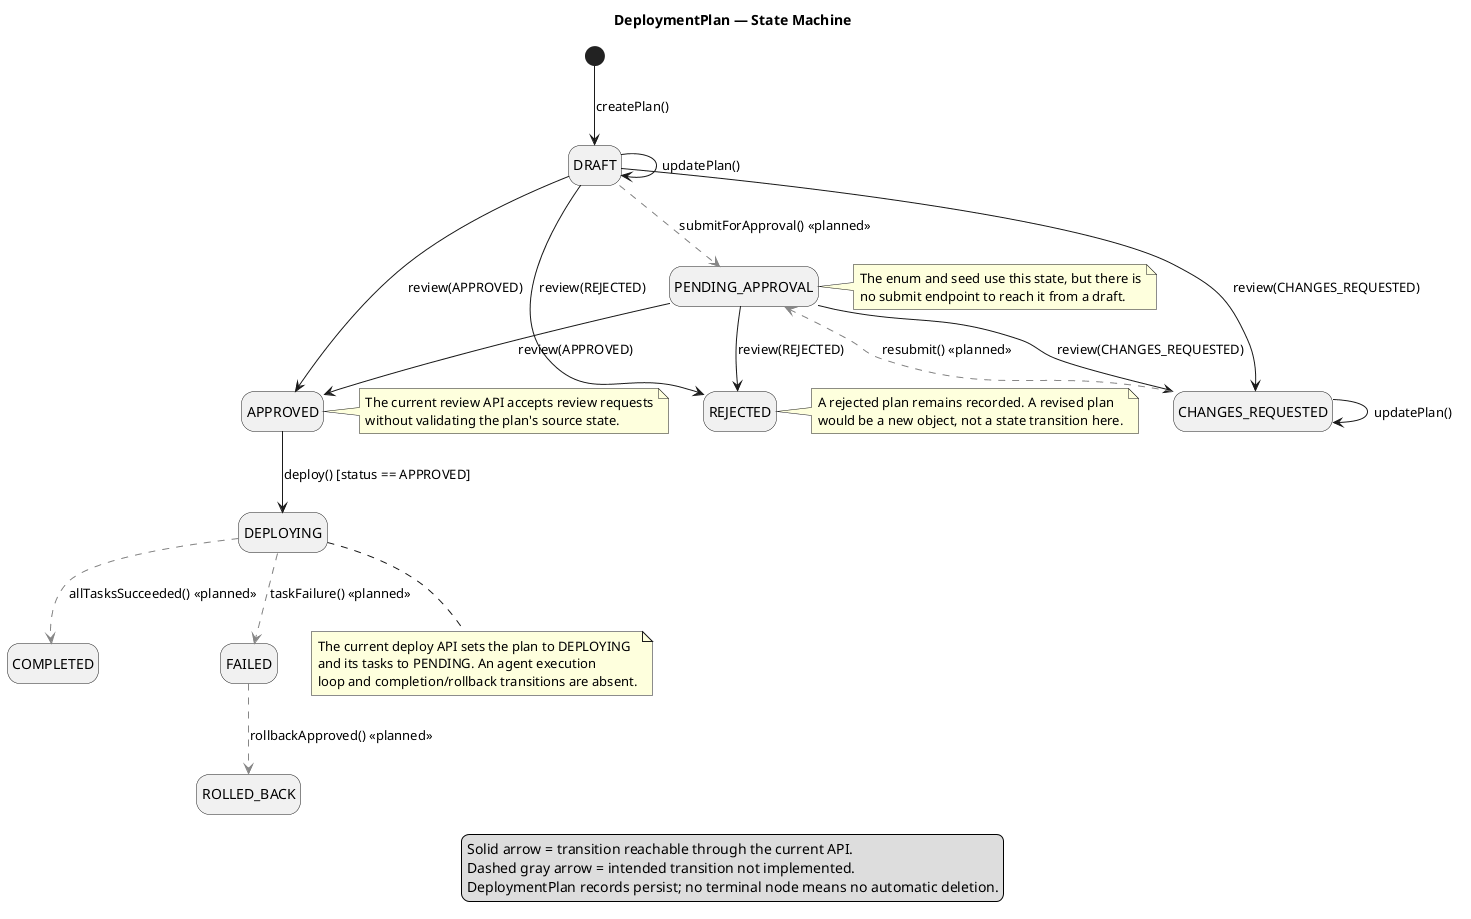

The diagram above was rendered by PlantUML. Its source (embedded in the PNG):
@startuml
title DeploymentPlan — State Machine
hide empty description
skinparam shadowing false

[*] --> DRAFT : createPlan()
DRAFT --> DRAFT : updatePlan()
DRAFT -[#gray,dashed]-> PENDING_APPROVAL : submitForApproval() <<planned>>
DRAFT --> APPROVED : review(APPROVED)
DRAFT --> REJECTED : review(REJECTED)
DRAFT --> CHANGES_REQUESTED : review(CHANGES_REQUESTED)

PENDING_APPROVAL --> APPROVED : review(APPROVED)
PENDING_APPROVAL --> REJECTED : review(REJECTED)
PENDING_APPROVAL --> CHANGES_REQUESTED : review(CHANGES_REQUESTED)
CHANGES_REQUESTED --> CHANGES_REQUESTED : updatePlan()
CHANGES_REQUESTED -[#gray,dashed]-> PENDING_APPROVAL : resubmit() <<planned>>

APPROVED --> DEPLOYING : deploy() [status == APPROVED]
DEPLOYING -[#gray,dashed]-> COMPLETED : allTasksSucceeded() <<planned>>
DEPLOYING -[#gray,dashed]-> FAILED : taskFailure() <<planned>>
FAILED -[#gray,dashed]-> ROLLED_BACK : rollbackApproved() <<planned>>

note right of PENDING_APPROVAL
  The enum and seed use this state, but there is
  no submit endpoint to reach it from a draft.
end note
note right of APPROVED
  The current review API accepts review requests
  without validating the plan's source state.
end note
note right of REJECTED
  A rejected plan remains recorded. A revised plan
  would be a new object, not a state transition here.
end note
note bottom of DEPLOYING
  The current deploy API sets the plan to DEPLOYING
  and its tasks to PENDING. An agent execution
  loop and completion/rollback transitions are absent.
end note

legend bottom
  Solid arrow = transition reachable through the current API.
  Dashed gray arrow = intended transition not implemented.
  DeploymentPlan records persist; no terminal node means no automatic deletion.
endlegend
@enduml